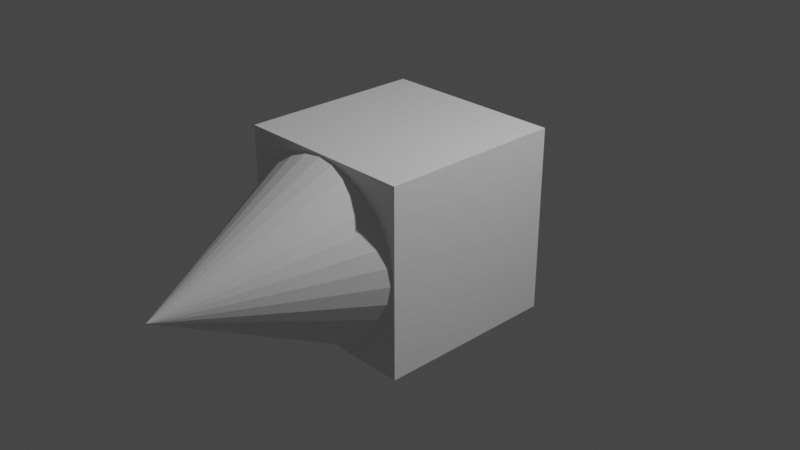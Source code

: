 # Source: Placeholder_Player.blend  (saved by Blender 3.6.11; exported with 4.5.12 LTS)
import bpy
from mathutils import Matrix  # noqa: F401  (used for matrix-valued properties, if any)

bpy.ops.wm.read_factory_settings(use_empty=True)
scene = bpy.context.scene
scene.name = 'Scene'

# ---- collections
col_collection = bpy.data.collections.new('Collection'); scene.collection.children.link(col_collection)

# ---- materials (node trees are filled in below, after node groups)
mat_material = bpy.data.materials.new('Material')
mat_material.alpha_threshold = 0.0
mat_material.use_transparent_shadow = False
mat_material.roughness = 0.5
mat_material.line_color = (0.0, 0.0, 0.0, 1.0)

# ---- material node trees
mat_material.use_nodes = True; mat_material.node_tree.nodes.clear()
_N = mat_material.node_tree.nodes; _L = mat_material.node_tree.links
n0 = _N.new('ShaderNodeOutputMaterial'); n0.name = 'Material Output'; n0.location = (300, 300)
n1 = _N.new('ShaderNodeBsdfPrincipled'); n1.name = 'Principled BSDF'; n1.location = (10, 300)
n1.distribution = 'GGX'
n1.subsurface_method = 'RANDOM_WALK_SKIN'
n1.inputs[3].default_value = 1.45
n1.inputs[27].default_value = (0.0, 0.0, 0.0, 1.0)
n1.inputs[28].default_value = 1.0
_L.new(n1.outputs[0], n0.inputs[0])
n0.is_active_output = True

# ---- world
world_world = bpy.data.worlds.new('World'); scene.world = world_world
world_world.use_nodes = True; world_world.node_tree.nodes.clear()
_N = world_world.node_tree.nodes; _L = world_world.node_tree.links
n0 = _N.new('ShaderNodeOutputWorld'); n0.name = 'World Output'; n0.location = (300, 300)
n1 = _N.new('ShaderNodeBackground'); n1.name = 'Background'; n1.location = (10, 300)
n1.inputs[0].default_value = (0.05088, 0.05088, 0.05088, 1.0)
_L.new(n1.outputs[0], n0.inputs[0])
n0.is_active_output = True
world_world.color = (0.05088, 0.05088, 0.05088)
world_world.use_sun_shadow = False
world_world.sun_shadow_jitter_overblur = 0.0

# ---- cameras
cam_camera = bpy.data.cameras.new('Camera')
cam_camera.clip_end = 100.0
cam_camera.ortho_scale = 7.314

# ---- lights
light_light = bpy.data.lights.new('Light', 'POINT')
light_light.transmission_factor = 0.0
light_light.energy = 1000.0
light_light.shadow_soft_size = 0.1
light_light.shadow_maximum_resolution = 0.006
light_light.use_absolute_resolution = True

# ---- meshes
me_cube = bpy.data.meshes.new('Cube')
me_cube.from_pydata([(1.0, 1.0, 1.0), (1.0, 1.0, -1.0), (1.0, -1.0, 1.0), (1.0, -1.0, -1.0), (-1.0, 1.0, 1.0), (-1.0, 1.0, -1.0), (-1.0, -1.0, 1.0), (-1.0, -1.0, -1.0)], [], [(0, 4, 6, 2), (3, 2, 6, 7), (7, 6, 4, 5), (5, 1, 3, 7), (1, 0, 2, 3), (5, 4, 0, 1)])
_uv = me_cube.uv_layers.new(name='UVMap')
_uv.uv.foreach_set('vector', [0.625, 0.5, 0.875, 0.5, 0.875, 0.75, 0.625, 0.75, 0.375, 0.75, 0.625, 0.75, 0.625, 1.0, 0.375, 1.0, 0.375, 0.0, 0.625, 0.0, 0.625, 0.25, 0.375, 0.25, 0.125, 0.5, 0.375, 0.5, 0.375, 0.75, 0.125, 0.75, 0.375, 0.5, 0.625, 0.5, 0.625, 0.75, 0.375, 0.75, 0.375, 0.25, 0.625, 0.25, 0.625, 0.5, 0.375, 0.5])
me_cube.materials.append(mat_material)
me_cube.use_mirror_vertex_groups = False
me_cube.update()
me_cone = bpy.data.meshes.new('Cone')
me_cone.from_pydata([(0.0, -0.9583, 1.0), (0.1951, -0.9583, 0.9808), (0.3827, -0.9583, 0.9239), (0.5556, -0.9583, 0.8315), (0.7071, -0.9583, 0.7071), (0.8315, -0.9583, 0.5556), (0.9239, -0.9583, 0.3827), (0.9808, -0.9583, 0.1951), (1.0, -0.9583, 4.371e-08), (0.9808, -0.9583, -0.1951), (0.9239, -0.9583, -0.3827), (0.8315, -0.9583, -0.5556), (0.7071, -0.9583, -0.7071), (0.5556, -0.9583, -0.8315), (0.3827, -0.9583, -0.9239), (0.1951, -0.9583, -0.9808), (0.0, -0.9583, -1.0), (-0.1951, -0.9583, -0.9808), (-0.3827, -0.9583, -0.9239), (-0.5556, -0.9583, -0.8315), (-0.7071, -0.9583, -0.7071), (-0.8315, -0.9583, -0.5556), (-0.9239, -0.9583, -0.3827), (-0.9808, -0.9583, -0.1951), (-1.0, -0.9583, 4.371e-08), (-0.9808, -0.9583, 0.1951), (-0.9239, -0.9583, 0.3827), (-0.8315, -0.9583, 0.5556), (-0.7071, -0.9583, 0.7071), (-0.5556, -0.9583, 0.8315), (-0.3827, -0.9583, 0.9239), (-0.1951, -0.9583, 0.9808), (0.0, -2.958, -4.371e-08)], [], [(0, 32, 1), (1, 32, 2), (2, 32, 3), (3, 32, 4), (4, 32, 5), (5, 32, 6), (6, 32, 7), (7, 32, 8), (8, 32, 9), (9, 32, 10), (10, 32, 11), (11, 32, 12), (12, 32, 13), (13, 32, 14), (14, 32, 15), (15, 32, 16), (16, 32, 17), (17, 32, 18), (18, 32, 19), (19, 32, 20), (20, 32, 21), (21, 32, 22), (22, 32, 23), (23, 32, 24), (24, 32, 25), (25, 32, 26), (26, 32, 27), (27, 32, 28), (28, 32, 29), (29, 32, 30), (0, 1, 2, 3, 4, 5, 6, 7, 8, 9, 10, 11, 12, 13, 14, 15, 16, 17, 18, 19, 20, 21, 22, 23, 24, 25, 26, 27, 28, 29, 30, 31), (30, 32, 31), (31, 32, 0)])
_uv = me_cone.uv_layers.new(name='UVMap')
_uv.uv.foreach_set('vector', [0.25, 0.49, 0.25, 0.25, 0.2968, 0.4854, 0.2968, 0.4854, 0.25, 0.25, 0.3418, 0.4717, 0.3418, 0.4717, 0.25, 0.25, 0.3833, 0.4496, 0.3833, 0.4496, 0.25, 0.25, 0.4197, 0.4197, 0.4197, 0.4197, 0.25, 0.25, 0.4496, 0.3833, 0.4496, 0.3833, 0.25, 0.25, 0.4717, 0.3418, 0.4717, 0.3418, 0.25, 0.25, 0.4854, 0.2968, 0.4854, 0.2968, 0.25, 0.25, 0.49, 0.25, 0.49, 0.25, 0.25, 0.25, 0.4854, 0.2032, 0.4854, 0.2032, 0.25, 0.25, 0.4717, 0.1582, 0.4717, 0.1582, 0.25, 0.25, 0.4496, 0.1167, 0.4496, 0.1167, 0.25, 0.25, 0.4197, 0.08029, 0.4197, 0.08029, 0.25, 0.25, 0.3833, 0.05045, 0.3833, 0.05045, 0.25, 0.25, 0.3418, 0.02827, 0.3418, 0.02827, 0.25, 0.25, 0.2968, 0.01461, 0.2968, 0.01461, 0.25, 0.25, 0.25, 0.01, 0.25, 0.01, 0.25, 0.25, 0.2032, 0.01461, 0.2032, 0.01461, 0.25, 0.25, 0.1582, 0.02827, 0.1582, 0.02827, 0.25, 0.25, 0.1167, 0.05045, 0.1167, 0.05045, 0.25, 0.25, 0.08029, 0.08029, 0.08029, 0.08029, 0.25, 0.25, 0.05045, 0.1167, 0.05045, 0.1167, 0.25, 0.25, 0.02827, 0.1582, 0.02827, 0.1582, 0.25, 0.25, 0.01461, 0.2032, 0.01461, 0.2032, 0.25, 0.25, 0.01, 0.25, 0.01, 0.25, 0.25, 0.25, 0.01461, 0.2968, 0.01461, 0.2968, 0.25, 0.25, 0.02827, 0.3418, 0.02827, 0.3418, 0.25, 0.25, 0.05045, 0.3833, 0.05045, 0.3833, 0.25, 0.25, 0.08029, 0.4197, 0.08029, 0.4197, 0.25, 0.25, 0.1167, 0.4496, 0.1167, 0.4496, 0.25, 0.25, 0.1582, 0.4717, 0.75, 0.49, 0.7968, 0.4854, 0.8418, 0.4717, 0.8833, 0.4496, 0.9197, 0.4197, 0.9496, 0.3833, 0.9717, 0.3418, 0.9854, 0.2968, 0.99, 0.25, 0.9854, 0.2032, 0.9717, 0.1582, 0.9496, 0.1167, 0.9197, 0.08029, 0.8833, 0.05045, 0.8418, 0.02827, 0.7968, 0.01461, 0.75, 0.01, 0.7032, 0.01461, 0.6582, 0.02827, 0.6167, 0.05045, 0.5803, 0.08029, 0.5504, 0.1167, 0.5283, 0.1582, 0.5146, 0.2032, 0.51, 0.25, 0.5146, 0.2968, 0.5283, 0.3418, 0.5504, 0.3833, 0.5803, 0.4197, 0.6167, 0.4496, 0.6582, 0.4717, 0.7032, 0.4854, 0.1582, 0.4717, 0.25, 0.25, 0.2032, 0.4854, 0.2032, 0.4854, 0.25, 0.25, 0.25, 0.49])
me_cone.update()

# ---- objects
ob_cube = bpy.data.objects.new('Cube', me_cube)
ob_light = bpy.data.objects.new('Light', light_light)
ob_camera = bpy.data.objects.new('Camera', cam_camera)
ob_cone = bpy.data.objects.new('Cone', me_cone)

# ---- transforms, parenting, visibility, modifiers, constraints
ob_cube.location = (0.0, 0.0, 0.0)
ob_cube.lock_rotations_4d = False
ob_cube.empty_display_type = 'ARROWS'
ob_cube.lineart.crease_threshold = 0.0
ob_light.location = (4.076, 1.005, 5.904)
ob_light.rotation_euler = (0.6503, 0.05522, 1.866)
ob_light.lock_rotations_4d = False
ob_light.empty_display_type = 'ARROWS'
ob_light.color = (0.0, 0.0, 0.0, 0.0)
ob_light.lineart.crease_threshold = 0.0
ob_camera.location = (7.359, -6.926, 4.958)
ob_camera.rotation_euler = (1.109, 0.0, 0.8149)
ob_camera.lock_rotations_4d = False
ob_camera.empty_display_type = 'ARROWS'
ob_camera.color = (0.0, 0.0, 0.0, 0.0)
ob_camera.display_type = 'WIRE'
ob_camera.lineart.crease_threshold = 0.0
ob_cone.location = (0.0, 0.0, 0.0)

# ---- collection membership
col_collection.objects.link(ob_cube)
col_collection.objects.link(ob_light)
col_collection.objects.link(ob_camera)
col_collection.objects.link(ob_cone)

# ---- scene / render settings (as saved in the file)
scene.camera = ob_camera
scene.frame_start = 1; scene.frame_end = 250; scene.frame_set(1)
scene.render.engine = 'BLENDER_EEVEE_NEXT'
scene.cycles.sampling_pattern = 'TABULATED_SOBOL'
scene.view_settings.view_transform = 'Filmic'
bpy.context.view_layer.update()
